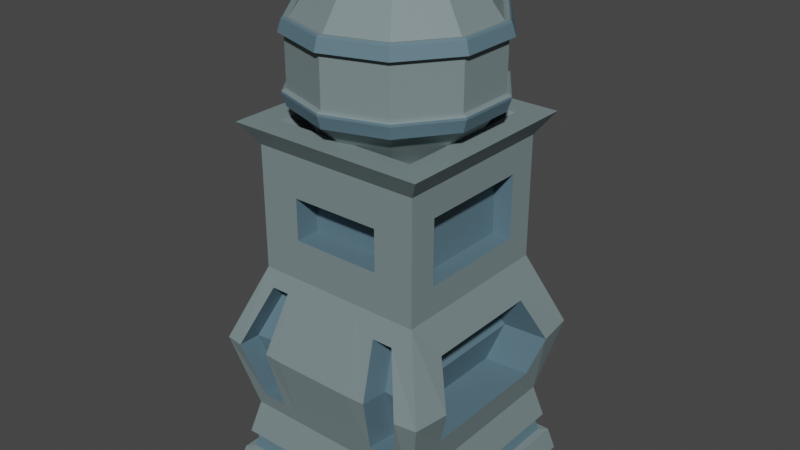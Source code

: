 # Source: Pillar.blend  (saved by Blender 3.3.6; exported with 4.5.12 LTS)
import bpy
from mathutils import Matrix  # noqa: F401  (used for matrix-valued properties, if any)

bpy.ops.wm.read_factory_settings(use_empty=True)
scene = bpy.context.scene
scene.name = 'Scene'

# ---- collections
col_collection = bpy.data.collections.new('Collection'); scene.collection.children.link(col_collection)

# ---- materials (node trees are filled in below, after node groups)
mat_material_001 = bpy.data.materials.new('Material.001')
mat_material_001.use_transparent_shadow = False
mat_material_002 = bpy.data.materials.new('Material.002')
mat_material_002.use_transparent_shadow = False

# ---- material node trees
mat_material_001.use_nodes = True; mat_material_001.node_tree.nodes.clear()
_N = mat_material_001.node_tree.nodes; _L = mat_material_001.node_tree.links
n0 = _N.new('ShaderNodeBsdfPrincipled'); n0.name = 'Principled BSDF'; n0.location = (10, 300)
n0.distribution = 'GGX'
n0.subsurface_method = 'RANDOM_WALK_SKIN'
n0.inputs[0].default_value = (0.189, 0.25, 0.2585, 1.0)
n0.inputs[3].default_value = 1.45
n0.inputs[27].default_value = (0.0, 0.0, 0.0, 1.0)
n0.inputs[28].default_value = 1.0
n1 = _N.new('ShaderNodeOutputMaterial'); n1.name = 'Material Output'; n1.location = (300, 300)
_L.new(n0.outputs[0], n1.inputs[0])
n1.is_active_output = True
mat_material_002.use_nodes = True; mat_material_002.node_tree.nodes.clear()
_N = mat_material_002.node_tree.nodes; _L = mat_material_002.node_tree.links
n0 = _N.new('ShaderNodeBsdfPrincipled'); n0.name = 'Principled BSDF'; n0.location = (10, 300)
n0.distribution = 'GGX'
n0.subsurface_method = 'RANDOM_WALK_SKIN'
n0.inputs[0].default_value = (0.1026, 0.1811, 0.2266, 1.0)
n0.inputs[3].default_value = 1.45
n0.inputs[27].default_value = (0.0, 0.0, 0.0, 1.0)
n0.inputs[28].default_value = 1.0
n1 = _N.new('ShaderNodeOutputMaterial'); n1.name = 'Material Output'; n1.location = (300, 300)
_L.new(n0.outputs[0], n1.inputs[0])
n1.is_active_output = True

# ---- world
world_world = bpy.data.worlds.new('World'); scene.world = world_world
world_world.use_nodes = True; world_world.node_tree.nodes.clear()
_N = world_world.node_tree.nodes; _L = world_world.node_tree.links
n0 = _N.new('ShaderNodeOutputWorld'); n0.name = 'World Output'; n0.location = (300, 300)
n1 = _N.new('ShaderNodeBackground'); n1.name = 'Background'; n1.location = (10, 300)
n1.inputs[0].default_value = (0.05088, 0.05088, 0.05088, 1.0)
_L.new(n1.outputs[0], n0.inputs[0])
n0.is_active_output = True
world_world.color = (0.05088, 0.05088, 0.05088)
world_world.use_sun_shadow = False
world_world.sun_shadow_jitter_overblur = 0.0

# ---- meshes
me_cube_001 = bpy.data.meshes.new('Cube.001')
me_cube_001.from_pydata([(-0.2562, -0.2562, 0.03012), (-0.1005, -0.1906, 0.6327), (-0.2562, 0.2562, 0.03012), (-0.1, 0.1906, 0.6332), (0.2562, -0.2562, 0.03012), (0.1906, -0.1263, 0.6068), (0.2562, 0.2562, 0.03012), (0.1906, 0.1263, 0.6068), (-0.2176, -0.2598, 0.3735), (-0.2273, 0.2589, 0.374), (0.2639, 0.1735, 0.3712), (0.2639, -0.1735, 0.3712), (-0.1928, 0.2216, 0.2301), (0.2336, 0.1514, 0.2807), (0.2336, -0.1514, 0.2807), (-0.1854, -0.2238, 0.2392), (-0.1397, -0.1397, 0.8158), (-0.1397, 0.1397, 0.8158), (0.1397, 0.1397, 0.8158), (0.1397, -0.1397, 0.8158), (-0.1005, -0.1906, 0.7256), (-0.1, 0.1906, 0.7252), (0.1906, 0.1263, 0.7515), (0.1906, -0.1263, 0.7515), (-0.2234, -0.2234, 0.8646), (-0.2234, 0.2234, 0.8646), (0.2234, 0.2234, 0.8646), (0.2234, -0.2234, 0.8646), (-0.1638, -0.1638, 0.8646), (-0.1638, 0.1638, 0.8646), (0.1638, 0.1638, 0.8646), (0.1638, -0.1638, 0.8646), (0.2199, 0.1346, 0.468), (0.2199, -0.1346, 0.468), (0.1, 0.1906, 0.7252), (0.1005, -0.1906, 0.7256), (0.1474, 0.1263, 0.6068), (0.1474, -0.1263, 0.6068), (0.1474, 0.1263, 0.7515), (0.1474, -0.1263, 0.7515), (0.1, 0.1906, 0.6332), (0.1005, -0.1906, 0.6327), (0.2044, 0.261, 0.3728), (0.2058, -0.2609, 0.3729), (0.1752, 0.2267, 0.2516), (0.1763, -0.2264, 0.2503), (0.1571, 0.1735, 0.3657), (0.1571, -0.1735, 0.3657), (0.1131, 0.1346, 0.4625), (0.1131, -0.1346, 0.4625), (0.1269, 0.1514, 0.2752), (0.1269, -0.1514, 0.2752), (-1.49e-08, -4.549e-08, 1.224), (0.07891, 0.1086, 1.18), (0.0, -0.2188, 0.9058), (0.07891, 0.1086, 0.8106), (0.1277, 0.04148, 1.18), (0.0, -0.2297, 1.052), (0.1277, 0.04148, 0.8106), (0.1277, -0.04148, 1.18), (0.1286, -0.177, 0.9058), (0.1277, -0.04148, 0.8106), (0.07891, -0.1086, 1.18), (0.135, -0.1858, 1.052), (0.07891, -0.1086, 0.8106), (0.0, -0.1342, 1.18), (0.2081, -0.06761, 0.9058), (0.0, -0.1342, 0.8106), (-0.07891, -0.1086, 1.18), (0.2184, -0.07097, 1.052), (-0.07891, -0.1086, 0.8106), (-0.1277, -0.04148, 1.18), (0.1286, 0.177, 0.9058), (-0.1277, -0.04148, 0.8106), (-1.49e-08, -4.549e-08, 0.767), (-0.1277, 0.04148, 1.18), (0.2081, 0.06761, 0.9058), (-0.1277, 0.04148, 0.8106), (-0.07891, 0.1086, 1.18), (0.135, 0.1858, 1.052), (-0.07891, 0.1086, 0.8106), (-4.47e-08, 0.1342, 1.18), (0.2184, 0.07097, 1.052), (-4.47e-08, 0.1342, 0.8106), (0.1277, 0.1757, 1.049), (0.1216, 0.1674, 1.08), (0.1216, 0.1674, 0.9107), (0.1277, 0.1757, 0.9421), (0.1968, 0.06394, 1.08), (0.2066, 0.06712, 1.049), (0.2066, 0.06712, 0.9421), (0.1968, 0.06394, 0.9107), (0.1968, -0.06394, 1.08), (0.2066, -0.06712, 1.049), (0.2066, -0.06712, 0.9421), (0.1968, -0.06394, 0.9107), (0.1216, -0.1674, 1.08), (0.1277, -0.1757, 1.049), (0.1277, -0.1757, 0.9421), (0.1216, -0.1674, 0.9107), (0.0, -0.2069, 1.08), (0.0, -0.2172, 1.049), (0.0, -0.2172, 0.9421), (0.0, -0.2069, 0.9107), (-0.1216, -0.1674, 1.08), (-0.1277, -0.1757, 1.049), (-0.1277, -0.1757, 0.9421), (-0.1216, -0.1674, 0.9107), (-0.1968, -0.06394, 1.08), (-0.2066, -0.06712, 1.049), (-0.2066, -0.06712, 0.9421), (-0.1968, -0.06394, 0.9107), (-0.1968, 0.06394, 1.08), (-0.2066, 0.06712, 1.049), (-0.2066, 0.06712, 0.9421), (-0.1968, 0.06394, 0.9107), (-0.1216, 0.1674, 1.08), (-0.1277, 0.1757, 1.049), (-0.1277, 0.1757, 0.9421), (-0.1216, 0.1674, 0.9107), (-4.47e-08, 0.2069, 1.08), (-4.47e-08, 0.2172, 1.049), (-4.47e-08, 0.2172, 0.9421), (-4.47e-08, 0.2069, 0.9107), (-0.135, -0.1858, 1.052), (-0.1286, -0.177, 0.9058), (-0.2184, -0.07097, 1.052), (-0.2081, -0.06761, 0.9058), (-0.2184, 0.07097, 1.052), (-0.2081, 0.06761, 0.9058), (-0.135, 0.1858, 1.052), (-0.1286, 0.177, 0.9058), (-4.47e-08, 0.2297, 1.052), (-4.47e-08, 0.2188, 0.9058), (0.0, -0.2276, 0.9327), (0.0, -0.2229, 0.9407), (0.0, -0.2271, 0.9377), (0.131, -0.1804, 0.9407), (0.1338, -0.1841, 0.9327), (0.1335, -0.1837, 0.9377), (0.2165, -0.07033, 0.9327), (0.212, -0.0689, 0.9407), (0.216, -0.07018, 0.9377), (0.1338, 0.1841, 0.9327), (0.131, 0.1804, 0.9407), (0.1335, 0.1837, 0.9377), (0.2165, 0.07033, 0.9327), (0.212, 0.0689, 0.9407), (0.216, 0.07018, 0.9377), (-0.1338, -0.1841, 0.9327), (-0.131, -0.1804, 0.9407), (-0.1335, -0.1837, 0.9377), (-0.212, -0.0689, 0.9407), (-0.2165, -0.07033, 0.9327), (-0.216, -0.07018, 0.9377), (-0.2165, 0.07033, 0.9327), (-0.212, 0.0689, 0.9407), (-0.216, 0.07018, 0.9377), (-0.131, 0.1804, 0.9407), (-0.1338, 0.1841, 0.9327), (-0.1335, 0.1837, 0.9377), (-4.47e-08, 0.2229, 0.9407), (-4.47e-08, 0.2276, 0.9327), (-4.47e-08, 0.2271, 0.9377), (0.0, -0.2212, 1.078), (0.0, -0.2113, 1.082), (0.0, -0.2173, 1.082), (0.13, -0.179, 1.078), (0.1242, -0.1709, 1.082), (0.1277, -0.1758, 1.082), (0.2104, -0.06835, 1.078), (0.201, -0.0653, 1.082), (0.2067, -0.06715, 1.082), (0.13, 0.179, 1.078), (0.1242, 0.1709, 1.082), (0.1277, 0.1758, 1.082), (0.2104, 0.06835, 1.078), (0.201, 0.0653, 1.082), (0.2067, 0.06715, 1.082), (-0.13, -0.179, 1.078), (-0.1242, -0.1709, 1.082), (-0.1277, -0.1758, 1.082), (-0.201, -0.0653, 1.082), (-0.2104, -0.06835, 1.078), (-0.2067, -0.06715, 1.082), (-0.201, 0.0653, 1.082), (-0.2104, 0.06835, 1.078), (-0.2067, 0.06715, 1.082), (-0.1242, 0.1709, 1.082), (-0.13, 0.179, 1.078), (-0.1277, 0.1758, 1.082), (-4.47e-08, 0.2113, 1.082), (-4.47e-08, 0.2212, 1.078), (-4.47e-08, 0.2173, 1.082), (-0.171, 0.2009, 0.5165), (0.1555, 0.209, 0.4959), (-0.1906, 0.1906, 0.8158), (0.1906, 0.1906, 0.8158), (-0.1, 0.1238, 0.6332), (0.1, 0.1238, 0.6332), (-0.1, 0.1238, 0.7252), (0.1, 0.1238, 0.7252), (0.1565, -0.2084, 0.4972), (-0.1645, -0.2043, 0.5077), (0.1906, -0.1906, 0.8158), (-0.1906, -0.1906, 0.8158), (0.1005, -0.1354, 0.6327), (-0.1005, -0.1354, 0.6327), (0.1005, -0.1354, 0.7256), (-0.1005, -0.1354, 0.7256), (-0.1075, 0.2562, 0.03012), (-0.1126, 0.2009, 0.5165), (-0.1075, -0.2562, 0.03012), (-0.1235, -0.2043, 0.5077), (-0.1075, -0.2562, 0.3756), (-0.1075, 0.2562, 0.3756), (-0.1211, 0.2216, 0.2301), (-0.1314, -0.2238, 0.2392), (-0.07994, 0.1906, 0.8158), (-0.07994, -0.1906, 0.8158), (-0.0586, 0.1397, 0.8158), (-0.0586, -0.1397, 0.8158), (-0.09371, 0.2234, 0.8646), (-0.09371, -0.2234, 0.8646), (-0.0687, 0.1638, 0.8646), (-0.0687, -0.1638, 0.8646), (-0.04194, 0.1906, 0.6332), (-0.04194, 0.1906, 0.7252), (-0.04194, 0.1238, 0.6332), (-0.04194, 0.1238, 0.7252), (-0.04213, -0.1906, 0.6327), (-0.04213, -0.1906, 0.7256), (-0.04213, -0.1354, 0.6327), (-0.04213, -0.1354, 0.7256), (0.1111, 0.209, 0.4959), (0.07438, -0.2562, 0.03012), (0.07438, 0.2562, 0.3756), (0.1161, 0.2267, 0.2516), (0.05534, 0.1906, 0.8158), (0.04057, 0.1397, 0.8158), (0.06487, 0.2234, 0.8646), (0.04755, 0.1638, 0.8646), (0.02903, 0.1906, 0.6332), (0.02903, 0.1906, 0.7252), (0.02903, 0.1238, 0.6332), (0.02903, 0.1238, 0.7252), (0.07438, 0.2562, 0.03012), (0.1096, -0.2084, 0.4972), (0.1233, -0.2549, 0.3764), (0.1146, -0.2264, 0.2503), (0.05534, -0.1906, 0.8158), (0.04057, -0.1397, 0.8158), (0.06487, -0.2234, 0.8646), (0.04755, -0.1638, 0.8646), (0.02917, -0.1906, 0.6327), (0.02917, -0.1906, 0.7256), (0.02917, -0.1354, 0.6327), (0.02917, -0.1354, 0.7256), (0.05534, 0.1906, 0.5426), (0.1906, 0.1906, 0.5426), (0.2562, 0.2562, 0.3756), (0.2151, 0.2151, 0.2028), (0.06244, 0.2151, 0.2028), (0.1247, 0.2549, 0.3764), (0.1264, 0.2174, 0.3739), (0.2061, 0.2236, 0.3703), (0.1128, 0.1715, 0.4933), (0.1572, 0.1715, 0.4933), (0.1769, 0.1892, 0.2491), (0.1178, 0.1892, 0.2491), (-0.1906, 0.1906, 0.5426), (-0.2562, 0.2562, 0.3756), (-0.2151, 0.2151, 0.2028), (-0.07994, 0.1906, 0.5426), (-0.0902, 0.2151, 0.2028), (-0.1356, 0.2551, 0.3762), (-0.2284, 0.2095, 0.3706), (-0.1368, 0.2057, 0.3728), (-0.1722, 0.1514, 0.5131), (-0.194, 0.1722, 0.2267), (-0.1137, 0.1514, 0.5131), (-0.1222, 0.1722, 0.2267), (0.1906, -0.1906, 0.5426), (0.2562, -0.2562, 0.3756), (0.2151, -0.2151, 0.2028), (0.05534, -0.1906, 0.5426), (0.06244, -0.2151, 0.2028), (0.07438, -0.2562, 0.3756), (0.2085, -0.1975, 0.3687), (0.126, -0.1915, 0.3721), (0.1592, -0.1451, 0.4929), (0.179, -0.163, 0.246), (0.1122, -0.1451, 0.4929), (0.1173, -0.163, 0.246), (-0.2562, -0.2562, 0.3756), (-0.1906, -0.1906, 0.5426), (-0.07994, -0.1906, 0.5426), (-0.2151, -0.2151, 0.2028), (-0.0902, -0.2151, 0.2028), (-0.1451, -0.2547, 0.3765), (-0.1473, -0.2006, 0.3727), (-0.2197, -0.2056, 0.3698), (-0.1666, -0.1501, 0.504), (-0.1257, -0.1501, 0.504), (-0.1875, -0.1696, 0.2355), (-0.1336, -0.1696, 0.2355), (-0.2435, 0.2435, 0.08356), (0.2435, 0.2435, 0.08356), (0.2435, -0.2435, 0.08356), (-0.2435, -0.2435, 0.08356), (-0.1021, -0.2435, 0.08356), (-0.1021, 0.2435, 0.08356), (0.07069, -0.2435, 0.08356), (0.07069, 0.2435, 0.08356), (-0.2334, -0.2334, 0.1258), (-0.2334, 0.2334, 0.1258), (0.2334, 0.2334, 0.1258), (0.2334, -0.2334, 0.1258), (-0.09789, -0.2334, 0.1258), (-0.09789, 0.2334, 0.1258), (0.06776, -0.2334, 0.1258), (0.06776, 0.2334, 0.1258), (-0.2189, 0.2184, 0.1245), (-0.2284, 0.2279, 0.08491), (0.218, 0.2184, 0.1245), (0.2274, 0.2279, 0.08491), (0.218, -0.2184, 0.1245), (0.2274, -0.2279, 0.08491), (-0.09211, -0.2184, 0.1245), (-0.09606, -0.2279, 0.08491), (-0.09211, 0.2184, 0.1245), (-0.09606, 0.2279, 0.08491), (0.06292, -0.2184, 0.1245), (0.06566, -0.2279, 0.08491), (0.06292, 0.2184, 0.1245), (0.06566, 0.2279, 0.08491), (-0.2284, -0.2279, 0.08491), (-0.2189, -0.2184, 0.1245)], [], [(294, 295, 270, 271), (42, 44, 268, 265), (11, 14, 51, 47), (217, 299, 300, 305), (246, 6, 4, 235), (23, 5, 37, 39), (213, 203, 302, 303), (10, 32, 48, 46), (237, 263, 264, 269), (297, 294, 271, 272), (314, 297, 272, 315), (321, 262, 261, 316), (316, 261, 284, 317), (318, 298, 297, 314), (220, 17, 16, 221), (270, 295, 205, 196), (20, 1, 207, 209), (34, 40, 199, 201), (239, 18, 30, 241), (196, 205, 24, 25), (221, 16, 28, 225), (204, 197, 26, 27), (28, 29, 25, 24), (241, 30, 26, 240), (30, 31, 27, 26), (225, 28, 24, 223), (250, 204, 27, 252), (218, 196, 25, 222), (18, 19, 31, 30), (16, 17, 29, 28), (7, 5, 282, 259), (23, 22, 197, 204), (22, 7, 259, 197), (5, 23, 204, 282), (37, 36, 38, 39), (22, 23, 39, 38), (7, 22, 38, 36), (5, 7, 36, 37), (33, 32, 259, 282), (32, 10, 260, 259), (11, 33, 282, 283), (10, 13, 261, 260), (14, 11, 283, 284), (13, 14, 284, 261), (46, 48, 49, 47), (50, 46, 47, 51), (33, 11, 47, 49), (32, 33, 49, 48), (14, 13, 50, 51), (13, 10, 46, 50), (74, 83, 55), (87, 84, 89, 90), (81, 52, 53), (88, 56, 59, 92), (55, 86, 91, 58), (122, 121, 84, 87), (74, 55, 58), (120, 81, 53, 85), (53, 52, 56), (83, 123, 86, 55), (90, 89, 93, 94), (74, 58, 61), (58, 91, 95, 61), (56, 52, 59), (92, 59, 62, 96), (94, 93, 97, 98), (74, 61, 64), (61, 95, 99, 64), (59, 52, 62), (96, 62, 65, 100), (98, 97, 101, 102), (74, 64, 67), (64, 99, 103, 67), (62, 52, 65), (100, 65, 68, 104), (102, 101, 105, 106), (74, 67, 70), (67, 103, 107, 70), (65, 52, 68), (104, 68, 71, 108), (106, 105, 109, 110), (74, 70, 73), (70, 107, 111, 73), (68, 52, 71), (108, 71, 75, 112), (110, 109, 113, 114), (74, 73, 77), (73, 111, 115, 77), (71, 52, 75), (112, 75, 78, 116), (114, 113, 117, 118), (74, 77, 80), (77, 115, 119, 80), (75, 52, 78), (116, 78, 81, 120), (118, 117, 121, 122), (74, 80, 83), (80, 119, 123, 83), (78, 52, 81), (85, 88, 177, 174), (57, 63, 167, 164), (119, 115, 129, 131), (101, 97, 63, 57), (108, 112, 185, 182), (122, 87, 144, 161), (109, 105, 124, 126), (132, 130, 189, 192), (66, 76, 146, 140), (84, 121, 132, 79), (91, 86, 72, 76), (117, 113, 128, 130), (99, 95, 66, 60), (126, 124, 179, 183), (60, 66, 140, 138), (106, 110, 152, 150), (107, 103, 54, 125), (120, 85, 174, 191), (114, 118, 158, 156), (88, 92, 171, 177), (86, 123, 133, 72), (85, 53, 56, 88), (72, 133, 162, 143), (192, 173, 79, 132), (90, 94, 141, 147), (92, 96, 168, 171), (94, 98, 137, 141), (63, 69, 170, 167), (102, 106, 150, 135), (96, 100, 165, 168), (98, 102, 135, 137), (104, 108, 182, 180), (129, 127, 153, 155), (130, 128, 186, 189), (110, 114, 156, 152), (112, 116, 188, 185), (133, 131, 159, 162), (116, 120, 191, 188), (118, 122, 161, 158), (87, 90, 147, 144), (82, 79, 173, 176), (131, 129, 155, 159), (93, 89, 82, 69), (111, 107, 125, 127), (69, 82, 176, 170), (127, 125, 149, 153), (103, 99, 60, 54), (121, 117, 130, 132), (54, 60, 138, 134), (95, 91, 76, 66), (113, 109, 126, 128), (76, 72, 143, 146), (128, 126, 183, 186), (105, 101, 57, 124), (123, 119, 131, 133), (89, 84, 79, 82), (124, 57, 164, 179), (97, 93, 69, 63), (115, 111, 127, 129), (156, 158, 160, 157), (157, 160, 159, 155), (150, 152, 154, 151), (151, 154, 153, 149), (135, 150, 151, 136), (136, 151, 149, 134), (141, 137, 139, 142), (142, 139, 138, 140), (137, 135, 136, 139), (139, 136, 134, 138), (147, 141, 142, 148), (148, 142, 140, 146), (144, 147, 148, 145), (145, 148, 146, 143), (152, 156, 157, 154), (154, 157, 155, 153), (158, 161, 163, 160), (160, 163, 162, 159), (161, 144, 145, 163), (163, 145, 143, 162), (125, 54, 134, 149), (180, 182, 184, 181), (181, 184, 183, 179), (182, 185, 187, 184), (184, 187, 186, 183), (165, 180, 181, 166), (166, 181, 179, 164), (168, 165, 166, 169), (169, 166, 164, 167), (171, 168, 169, 172), (172, 169, 167, 170), (177, 171, 172, 178), (178, 172, 170, 176), (174, 177, 178, 175), (175, 178, 176, 173), (185, 188, 190, 187), (187, 190, 189, 186), (188, 191, 193, 190), (190, 193, 192, 189), (191, 174, 175, 193), (193, 175, 173, 192), (100, 104, 180, 165), (242, 40, 259, 258), (227, 21, 196, 218), (40, 34, 197, 259), (21, 3, 270, 196), (228, 198, 200, 229), (226, 3, 198, 228), (3, 21, 200, 198), (243, 34, 201, 245), (230, 1, 295, 296), (255, 35, 204, 250), (35, 41, 282, 204), (1, 20, 205, 295), (256, 206, 208, 257), (231, 20, 209, 233), (41, 35, 208, 206), (254, 41, 206, 256), (1, 230, 232, 207), (255, 231, 233, 257), (207, 232, 233, 209), (20, 231, 219, 205), (254, 230, 296, 285), (21, 227, 229, 200), (242, 226, 228, 244), (244, 228, 229, 245), (243, 227, 218, 238), (3, 226, 273, 270), (238, 218, 222, 240), (205, 219, 223, 24), (253, 225, 223, 252), (29, 224, 222, 25), (251, 221, 225, 253), (17, 220, 224, 29), (239, 220, 221, 251), (320, 286, 298, 318), (315, 272, 274, 319), (12, 9, 276, 279), (286, 287, 214, 298), (2, 210, 212, 0), (287, 285, 296, 214), (216, 12, 279, 281), (248, 249, 293, 289), (43, 202, 290, 288), (317, 284, 286, 320), (18, 239, 251, 19), (19, 251, 253, 31), (31, 253, 252, 27), (197, 238, 240, 26), (34, 243, 238, 197), (199, 244, 245, 201), (40, 242, 244, 199), (41, 254, 285, 282), (35, 255, 257, 208), (230, 254, 256, 232), (232, 256, 257, 233), (231, 255, 250, 219), (227, 243, 245, 229), (226, 242, 258, 273), (219, 250, 252, 223), (224, 241, 240, 222), (220, 239, 241, 224), (319, 274, 262, 321), (274, 215, 236, 262), (210, 246, 235, 212), (215, 273, 258, 236), (195, 234, 258, 259), (42, 195, 259, 260), (44, 42, 260, 261), (237, 44, 261, 262), (263, 237, 262, 236), (234, 263, 236, 258), (264, 266, 267, 265), (269, 264, 265, 268), (234, 195, 267, 266), (263, 234, 266, 264), (44, 237, 269, 268), (195, 42, 265, 267), (194, 9, 271, 270), (9, 12, 272, 271), (211, 194, 270, 273), (12, 216, 274, 272), (216, 275, 215, 274), (275, 211, 273, 215), (279, 276, 277, 281), (276, 278, 280, 277), (275, 216, 281, 277), (194, 211, 280, 278), (9, 194, 278, 276), (211, 275, 277, 280), (202, 43, 283, 282), (43, 45, 284, 283), (247, 202, 282, 285), (45, 249, 286, 284), (248, 247, 285, 287), (249, 248, 287, 286), (288, 290, 292, 289), (291, 288, 289, 293), (249, 45, 291, 293), (45, 43, 288, 291), (247, 248, 289, 292), (202, 247, 292, 290), (8, 203, 295, 294), (203, 213, 296, 295), (15, 8, 294, 297), (217, 15, 297, 298), (299, 217, 298, 214), (213, 299, 214, 296), (300, 303, 302, 301), (305, 300, 301, 304), (8, 15, 304, 301), (203, 8, 301, 302), (299, 213, 303, 300), (15, 217, 305, 304), (210, 311, 313, 246), (4, 308, 312, 235), (2, 306, 311, 210), (235, 312, 310, 212), (212, 310, 309, 0), (6, 307, 308, 4), (246, 313, 307, 6), (0, 309, 306, 2), (315, 319, 330, 322), (310, 312, 333, 329), (317, 320, 332, 326), (311, 306, 323, 331), (319, 321, 334, 330), (312, 308, 327, 333), (314, 315, 322, 337), (313, 311, 331, 335), (331, 330, 334, 335), (327, 326, 332, 333), (323, 322, 330, 331), (333, 332, 328, 329), (329, 328, 337, 336), (325, 324, 326, 327), (335, 334, 324, 325), (336, 337, 322, 323), (309, 310, 329, 336), (320, 318, 328, 332), (308, 307, 325, 327), (318, 314, 337, 328), (307, 313, 335, 325), (316, 317, 326, 324), (306, 309, 336, 323), (321, 316, 324, 334)])
me_cube_001.polygons.foreach_set('material_index', [0, 1, 1, 1, 0, 1, 1, 1, 1, 0, 0, 0, 0, 0, 0, 0, 1, 1, 0, 0, 0, 0, 0, 0, 0, 0, 0, 0, 0, 0, 0, 0, 0, 0, 1, 1, 1, 1, 0, 0, 0, 0, 0, 0, 1, 1, 1, 1, 1, 1, 0, 0, 0, 0, 0, 0, 0, 0, 0, 0, 0, 0, 0, 0, 0, 0, 0, 0, 0, 0, 0, 0, 0, 0, 0, 0, 0, 0, 0, 0, 0, 0, 0, 0, 0, 0, 0, 0, 0, 0, 0, 0, 0, 0, 0, 0, 0, 0, 0, 0, 1, 0, 0, 0, 0, 0, 1, 1, 0, 0, 0, 0, 1, 1, 0, 0, 0, 0, 0, 0, 0, 1, 1, 0, 0, 0, 1, 0, 0, 0, 0, 1, 1, 0, 0, 1, 0, 0, 0, 1, 1, 0, 0, 1, 1, 0, 0, 1, 0, 0, 1, 1, 0, 0, 0, 1, 0, 0, 0, 1, 0, 1, 0, 1, 0, 1, 0, 1, 0, 1, 0, 1, 0, 1, 0, 1, 0, 1, 1, 0, 1, 0, 1, 0, 1, 0, 1, 0, 1, 0, 1, 0, 1, 0, 1, 0, 1, 0, 1, 0, 0, 0, 0, 0, 1, 1, 1, 1, 0, 0, 0, 0, 1, 1, 1, 1, 1, 1, 1, 0, 0, 1, 1, 1, 0, 0, 0, 0, 0, 0, 0, 0, 0, 0, 0, 1, 0, 0, 0, 0, 1, 1, 0, 0, 0, 0, 0, 0, 1, 1, 0, 1, 1, 1, 0, 1, 0, 0, 0, 0, 0, 0, 0, 0, 0, 0, 0, 0, 0, 0, 1, 1, 0, 1, 0, 1, 0, 0, 0, 0, 0, 0, 1, 1, 1, 1, 1, 1, 0, 0, 0, 0, 0, 0, 1, 1, 1, 1, 1, 1, 0, 0, 0, 0, 0, 0, 1, 1, 1, 1, 1, 1, 0, 0, 0, 0, 0, 0, 0, 0, 0, 0, 0, 0, 0, 0, 0, 0, 1, 1, 1, 1, 1, 1, 1, 1, 0, 0, 0, 0, 0, 0, 0, 0])
_uv = me_cube_001.uv_layers.new(name='UVMap')
_uv.uv.foreach_set('vector', [0.5435, 0.0, 0.625, 0.0, 0.625, 0.25, 0.5435, 0.25, 0.5428, 0.4748, 0.4831, 0.472, 0.4831, 0.472, 0.5428, 0.4748, 0.5424, 0.7098, 0.4973, 0.7064, 0.4973, 0.7064, 0.5424, 0.7098, 0.477, 0.9484, 0.5441, 0.946, 0.5441, 0.946, 0.477, 0.9484, 0.2863, 0.5, 0.375, 0.5, 0.375, 0.75, 0.2863, 0.75, 0.625, 0.7078, 0.625, 0.7078, 0.625, 0.7078, 0.625, 0.7078, 0.608, 0.9508, 0.608, 0.9763, 0.608, 0.9763, 0.608, 0.9508, 0.5424, 0.5402, 0.5886, 0.5474, 0.5886, 0.5474, 0.5424, 0.5402, 0.4831, 0.4391, 0.5441, 0.436, 0.5441, 0.436, 0.4831, 0.4391, 0.4593, 0.0, 0.5435, 0.0, 0.5435, 0.25, 0.4593, 0.25, 0.4217, 0.0, 0.4593, 0.0, 0.4593, 0.25, 0.4217, 0.25, 0.4217, 0.4113, 0.4593, 0.4113, 0.4593, 0.5, 0.4217, 0.5, 0.4217, 0.5, 0.4593, 0.5, 0.4593, 0.75, 0.4217, 0.75, 0.4217, 0.9274, 0.4593, 0.9274, 0.4593, 1.0, 0.4217, 1.0, 0.7884, 0.5334, 0.8416, 0.5334, 0.8416, 0.7166, 0.7884, 0.7166, 0.625, 0.25, 0.625, 0.0, 0.625, 0.0, 0.625, 0.25, 0.625, 0.9409, 0.625, 0.9409, 0.625, 0.9409, 0.625, 0.9409, 0.625, 0.4406, 0.625, 0.4406, 0.625, 0.4406, 0.625, 0.4406, 0.7234, 0.5334, 0.6584, 0.5334, 0.6584, 0.5334, 0.7234, 0.5334, 0.625, 0.25, 0.625, 0.0, 0.625, 0.0, 0.625, 0.25, 0.7884, 0.7166, 0.8416, 0.7166, 0.8416, 0.7166, 0.7884, 0.7166, 0.625, 0.75, 0.625, 0.5, 0.625, 0.5, 0.625, 0.75, 0.8416, 0.7166, 0.8416, 0.5334, 0.875, 0.5, 0.875, 0.75, 0.7234, 0.5334, 0.6584, 0.5334, 0.625, 0.5, 0.7137, 0.5, 0.6584, 0.5334, 0.6584, 0.7166, 0.625, 0.75, 0.625, 0.5, 0.7884, 0.7166, 0.8416, 0.7166, 0.875, 0.75, 0.8024, 0.75, 0.625, 0.8387, 0.625, 0.75, 0.625, 0.75, 0.625, 0.8387, 0.625, 0.3226, 0.625, 0.25, 0.625, 0.25, 0.625, 0.3226, 0.6584, 0.5334, 0.6584, 0.7166, 0.6584, 0.7166, 0.6584, 0.5334, 0.8416, 0.7166, 0.8416, 0.5334, 0.8416, 0.5334, 0.8416, 0.7166, 0.625, 0.5422, 0.625, 0.7078, 0.625, 0.75, 0.625, 0.5, 0.625, 0.7078, 0.625, 0.5422, 0.625, 0.5, 0.625, 0.75, 0.625, 0.5422, 0.625, 0.5422, 0.625, 0.5, 0.625, 0.5, 0.625, 0.7078, 0.625, 0.7078, 0.625, 0.75, 0.625, 0.75, 0.625, 0.7078, 0.625, 0.5422, 0.625, 0.5422, 0.625, 0.7078, 0.625, 0.5422, 0.625, 0.7078, 0.625, 0.7078, 0.625, 0.5422, 0.625, 0.5422, 0.625, 0.5422, 0.625, 0.5422, 0.625, 0.5422, 0.625, 0.7078, 0.625, 0.5422, 0.625, 0.5422, 0.625, 0.7078, 0.5886, 0.7026, 0.5886, 0.5474, 0.625, 0.5, 0.625, 0.75, 0.5886, 0.5474, 0.5424, 0.5402, 0.5435, 0.5, 0.625, 0.5, 0.5424, 0.7098, 0.5886, 0.7026, 0.625, 0.75, 0.5435, 0.75, 0.5424, 0.5402, 0.4973, 0.5436, 0.4593, 0.5, 0.5435, 0.5, 0.4973, 0.7064, 0.5424, 0.7098, 0.5435, 0.75, 0.4593, 0.75, 0.4973, 0.5436, 0.4973, 0.7064, 0.4593, 0.75, 0.4593, 0.5, 0.5424, 0.5402, 0.5886, 0.5474, 0.5886, 0.7026, 0.5424, 0.7098, 0.4973, 0.5436, 0.5424, 0.5402, 0.5424, 0.7098, 0.4973, 0.7064, 0.5886, 0.7026, 0.5424, 0.7098, 0.5424, 0.7098, 0.5886, 0.7026, 0.5886, 0.5474, 0.5886, 0.7026, 0.5886, 0.7026, 0.5886, 0.5474, 0.4973, 0.7064, 0.4973, 0.5436, 0.4973, 0.5436, 0.4973, 0.7064, 0.4973, 0.5436, 0.5424, 0.5402, 0.5424, 0.5402, 0.4973, 0.5436, 0.65, 0.0, 0.7, 0.2, 0.6, 0.2, 0.6, 0.4244, 0.6, 0.5756, 0.5, 0.5756, 0.5, 0.4244, 0.7, 0.8, 0.65, 1.0, 0.6, 0.8, 0.5, 0.6248, 0.5, 0.8, 0.4, 0.8, 0.4, 0.6248, 0.6, 0.2, 0.6, 0.3752, 0.5, 0.3752, 0.5, 0.2, 0.7, 0.4244, 0.7, 0.5756, 0.6, 0.5756, 0.6, 0.4244, 0.55, 0.0, 0.6, 0.2, 0.5, 0.2, 0.7, 0.6248, 0.7, 0.8, 0.6, 0.8, 0.6, 0.6248, 0.6, 0.8, 0.55, 1.0, 0.5, 0.8, 0.7, 0.2, 0.7, 0.3752, 0.6, 0.3752, 0.6, 0.2, 0.5, 0.4244, 0.5, 0.5756, 0.4, 0.5756, 0.4, 0.4244, 0.45, 0.0, 0.5, 0.2, 0.4, 0.2, 0.5, 0.2, 0.5, 0.3752, 0.4, 0.3752, 0.4, 0.2, 0.5, 0.8, 0.45, 1.0, 0.4, 0.8, 0.4, 0.6248, 0.4, 0.8, 0.3, 0.8, 0.3, 0.6248, 0.4, 0.4244, 0.4, 0.5756, 0.3, 0.5756, 0.3, 0.4244, 0.35, 0.0, 0.4, 0.2, 0.3, 0.2, 0.4, 0.2, 0.4, 0.3752, 0.3, 0.3752, 0.3, 0.2, 0.4, 0.8, 0.35, 1.0, 0.3, 0.8, 0.3, 0.6248, 0.3, 0.8, 0.2, 0.8, 0.2, 0.6248, 0.3, 0.4244, 0.3, 0.5756, 0.2, 0.5756, 0.2, 0.4244, 0.25, 0.0, 0.3, 0.2, 0.2, 0.2, 0.3, 0.2, 0.3, 0.3752, 0.2, 0.3752, 0.2, 0.2, 0.3, 0.8, 0.25, 1.0, 0.2, 0.8, 0.2, 0.6248, 0.2, 0.8, 0.1, 0.8, 0.1, 0.6248, 0.2, 0.4244, 0.2, 0.5756, 0.1, 0.5756, 0.1, 0.4244, 0.15, 0.0, 0.2, 0.2, 0.1, 0.2, 0.2, 0.2, 0.2, 0.3752, 0.1, 0.3752, 0.1, 0.2, 0.2, 0.8, 0.15, 1.0, 0.1, 0.8, 0.1, 0.6248, 0.1, 0.8, 5.96e-08, 0.8, 7.403e-09, 0.6248, 0.1, 0.4244, 0.1, 0.5756, 0.0, 0.5756, 0.0, 0.4244, 0.05, 0.0, 0.1, 0.2, 5.96e-08, 0.2, 0.1, 0.2, 0.1, 0.3752, 7.403e-09, 0.3752, 5.96e-08, 0.2, 0.1, 0.8, 0.05, 1.0, 5.96e-08, 0.8, 1.0, 0.6248, 1.0, 0.8, 0.9, 0.8, 0.9, 0.6248, 1.0, 0.4244, 1.0, 0.5756, 0.9, 0.5756, 0.9, 0.4244, 0.95, 0.0, 1.0, 0.2, 0.9, 0.2, 1.0, 0.2, 1.0, 0.3752, 0.9, 0.3752, 0.9, 0.2, 1.0, 0.8, 0.95, 1.0, 0.9, 0.8, 0.9, 0.6248, 0.9, 0.8, 0.8, 0.8, 0.8, 0.6248, 0.9, 0.4244, 0.9, 0.5756, 0.8, 0.5756, 0.8, 0.4244, 0.85, 0.0, 0.9, 0.2, 0.8, 0.2, 0.9, 0.2, 0.9, 0.3752, 0.8, 0.3752, 0.8, 0.2, 0.9, 0.8, 0.85, 1.0, 0.8, 0.8, 0.8, 0.6248, 0.8, 0.8, 0.7, 0.8, 0.7, 0.6248, 0.8, 0.4244, 0.8, 0.5756, 0.7, 0.5756, 0.7, 0.4244, 0.75, 0.0, 0.8, 0.2, 0.7, 0.2, 0.8, 0.2, 0.8, 0.3752, 0.7, 0.3752, 0.7, 0.2, 0.8, 0.8, 0.75, 1.0, 0.7, 0.8, 0.6, 0.6248, 0.5, 0.6248, 0.5, 0.6248, 0.6, 0.6248, 0.2, 0.5756, 0.3, 0.5756, 0.3, 0.6139, 0.2, 0.6139, 0.8, 0.3752, 0.9, 0.3752, 0.9, 0.3752, 0.8, 0.3752, 0.2, 0.5756, 0.3, 0.5756, 0.3, 0.5756, 0.2, 0.5756, 1.0, 0.6248, 0.9, 0.6248, 0.9, 0.6248, 1.0, 0.6248, 0.7, 0.4244, 0.6, 0.4244, 0.6, 0.4244, 0.7, 0.4244, 0.0, 0.5756, 0.1, 0.5756, 0.1, 0.5756, 0.0, 0.5756, 0.7, 0.5756, 0.8, 0.5756, 0.8, 0.6139, 0.7, 0.6139, 0.4, 0.3752, 0.5, 0.3752, 0.5, 0.4151, 0.4, 0.4151, 0.6, 0.5756, 0.7, 0.5756, 0.7, 0.5756, 0.6, 0.5756, 0.5, 0.3752, 0.6, 0.3752, 0.6, 0.3752, 0.5, 0.3752, 0.8, 0.5756, 0.9, 0.5756, 0.9, 0.5756, 0.8, 0.5756, 0.3, 0.3752, 0.4, 0.3752, 0.4, 0.3752, 0.3, 0.3752, 0.0, 0.5756, 0.1, 0.5756, 0.1, 0.6139, 5.757e-09, 0.6139, 0.3, 0.3752, 0.4, 0.3752, 0.4, 0.4151, 0.3, 0.4151, 0.1, 0.4244, 0.0, 0.4244, 0.0, 0.4244, 0.1, 0.4244, 0.1, 0.3752, 0.2, 0.3752, 0.2, 0.3752, 0.1, 0.3752, 0.7, 0.6248, 0.6, 0.6248, 0.6, 0.6248, 0.7, 0.6248, 0.9, 0.4244, 0.8, 0.4244, 0.8, 0.4244, 0.9, 0.4244, 0.5, 0.6248, 0.4, 0.6248, 0.4, 0.6248, 0.5, 0.6248, 0.6, 0.3752, 0.7, 0.3752, 0.7, 0.3752, 0.6, 0.3752, 0.6, 0.6248, 0.6, 0.8, 0.5, 0.8, 0.5, 0.6248, 0.6, 0.3752, 0.7, 0.3752, 0.7, 0.4151, 0.6, 0.4151, 0.7, 0.6139, 0.6, 0.6139, 0.6, 0.5756, 0.7, 0.5756, 0.5, 0.4244, 0.4, 0.4244, 0.4, 0.4244, 0.5, 0.4244, 0.4, 0.6248, 0.3, 0.6248, 0.3, 0.6248, 0.4, 0.6248, 0.4, 0.4244, 0.3, 0.4244, 0.3, 0.4244, 0.4, 0.4244, 0.3, 0.5756, 0.4, 0.5756, 0.4, 0.6139, 0.3, 0.6139, 0.2, 0.4244, 0.1, 0.4244, 0.1, 0.4244, 0.2, 0.4244, 0.3, 0.6248, 0.2, 0.6248, 0.2, 0.6248, 0.3, 0.6248, 0.3, 0.4244, 0.2, 0.4244, 0.2, 0.4244, 0.3, 0.4244, 0.1, 0.6248, 7.403e-09, 0.6248, 7.403e-09, 0.6248, 0.1, 0.6248, 0.9, 0.3752, 1.0, 0.3752, 1.0, 0.4151, 0.9, 0.4151, 0.8, 0.5756, 0.9, 0.5756, 0.9, 0.6139, 0.8, 0.6139, 1.0, 0.4244, 0.9, 0.4244, 0.9, 0.4244, 1.0, 0.4244, 0.9, 0.6248, 0.8, 0.6248, 0.8, 0.6248, 0.9, 0.6248, 0.7, 0.3752, 0.8, 0.3752, 0.8, 0.4151, 0.7, 0.4151, 0.8, 0.6248, 0.7, 0.6248, 0.7, 0.6248, 0.8, 0.6248, 0.8, 0.4244, 0.7, 0.4244, 0.7, 0.4244, 0.8, 0.4244, 0.6, 0.4244, 0.5, 0.4244, 0.5, 0.4244, 0.6, 0.4244, 0.5, 0.5756, 0.6, 0.5756, 0.6, 0.6139, 0.5, 0.6139, 0.8, 0.3752, 0.9, 0.3752, 0.9, 0.4151, 0.8, 0.4151, 0.4, 0.5756, 0.5, 0.5756, 0.5, 0.5756, 0.4, 0.5756, 7.403e-09, 0.3752, 0.1, 0.3752, 0.1, 0.3752, 7.403e-09, 0.3752, 0.4, 0.5756, 0.5, 0.5756, 0.5, 0.6139, 0.4, 0.6139, 7.403e-09, 0.3752, 0.1, 0.3752, 0.1, 0.4151, 1.405e-09, 0.4151, 0.2, 0.3752, 0.3, 0.3752, 0.3, 0.3752, 0.2, 0.3752, 0.7, 0.5756, 0.8, 0.5756, 0.8, 0.5756, 0.7, 0.5756, 0.2, 0.3752, 0.3, 0.3752, 0.3, 0.4151, 0.2, 0.4151, 0.4, 0.3752, 0.5, 0.3752, 0.5, 0.3752, 0.4, 0.3752, 0.9, 0.5756, 1.0, 0.5756, 1.0, 0.5756, 0.9, 0.5756, 0.5, 0.3752, 0.6, 0.3752, 0.6, 0.4151, 0.5, 0.4151, 0.9, 0.5756, 1.0, 0.5756, 1.0, 0.6139, 0.9, 0.6139, 0.1, 0.5756, 0.2, 0.5756, 0.2, 0.5756, 0.1, 0.5756, 0.7, 0.3752, 0.8, 0.3752, 0.8, 0.3752, 0.7, 0.3752, 0.5, 0.5756, 0.6, 0.5756, 0.6, 0.5756, 0.5, 0.5756, 0.1, 0.5756, 0.2, 0.5756, 0.2, 0.6139, 0.1, 0.6139, 0.3, 0.5756, 0.4, 0.5756, 0.4, 0.5756, 0.3, 0.5756, 0.9, 0.3752, 1.0, 0.3752, 1.0, 0.3752, 0.9, 0.3752, 0.9, 0.4244, 0.8, 0.4244, 0.8, 0.4244, 0.9, 0.4244, 0.9, 0.4244, 0.8, 0.4244, 0.8, 0.4151, 0.9, 0.4151, 0.1, 0.4244, 0.0, 0.4244, 0.0005605, 0.4244, 0.1, 0.4244, 0.1, 0.4244, 0.0005605, 0.4244, 1.405e-09, 0.4151, 0.1, 0.4151, 0.2, 0.4244, 0.1, 0.4244, 0.1, 0.4244, 0.2, 0.4244, 0.2, 0.4244, 0.1, 0.4244, 0.1, 0.4151, 0.2, 0.4151, 0.4, 0.4244, 0.3, 0.4244, 0.3, 0.4244, 0.4, 0.4244, 0.4, 0.4244, 0.3, 0.4244, 0.3, 0.4151, 0.4, 0.4151, 0.3, 0.4244, 0.2, 0.4244, 0.2, 0.4244, 0.3, 0.4244, 0.3, 0.4244, 0.2, 0.4244, 0.2, 0.4151, 0.3, 0.4151, 0.5, 0.4244, 0.4, 0.4244, 0.4, 0.4244, 0.5, 0.4244, 0.5, 0.4244, 0.4, 0.4244, 0.4, 0.4151, 0.5, 0.4151, 0.6, 0.4244, 0.5, 0.4244, 0.5, 0.4244, 0.6, 0.4244, 0.6, 0.4244, 0.5, 0.4244, 0.5, 0.4151, 0.6, 0.4151, 1.0, 0.4244, 0.9, 0.4244, 0.9, 0.4244, 0.9994, 0.4244, 0.9994, 0.4244, 0.9, 0.4244, 0.9, 0.4151, 1.0, 0.4151, 0.8, 0.4244, 0.7, 0.4244, 0.7, 0.4244, 0.8, 0.4244, 0.8, 0.4244, 0.7, 0.4244, 0.7, 0.4151, 0.8, 0.4151, 0.7, 0.4244, 0.6, 0.4244, 0.6, 0.4244, 0.7, 0.4244, 0.7, 0.4244, 0.6, 0.4244, 0.6, 0.4151, 0.7, 0.4151, 0.1, 0.3752, 0.2, 0.3752, 0.2, 0.4151, 0.1, 0.4151, 0.1, 0.6248, 7.403e-09, 0.6248, 0.0003381, 0.6248, 0.1, 0.6248, 0.1, 0.6248, 0.0003381, 0.6248, 5.757e-09, 0.6139, 0.1, 0.6139, 1.0, 0.6248, 0.9, 0.6248, 0.9, 0.6248, 0.9997, 0.6248, 0.9997, 0.6248, 0.9, 0.6248, 0.9, 0.6139, 1.0, 0.6139, 0.2, 0.6248, 0.1, 0.6248, 0.1, 0.6248, 0.2, 0.6248, 0.2, 0.6248, 0.1, 0.6248, 0.1, 0.6139, 0.2, 0.6139, 0.3, 0.6248, 0.2, 0.6248, 0.2, 0.6248, 0.3, 0.6248, 0.3, 0.6248, 0.2, 0.6248, 0.2, 0.6139, 0.3, 0.6139, 0.4, 0.6248, 0.3, 0.6248, 0.3, 0.6248, 0.4, 0.6248, 0.4, 0.6248, 0.3, 0.6248, 0.3, 0.6139, 0.4, 0.6139, 0.5, 0.6248, 0.4, 0.6248, 0.4, 0.6248, 0.5, 0.6248, 0.5, 0.6248, 0.4, 0.6248, 0.4, 0.6139, 0.5, 0.6139, 0.6, 0.6248, 0.5, 0.6248, 0.5, 0.6248, 0.6, 0.6248, 0.6, 0.6248, 0.5, 0.6248, 0.5, 0.6139, 0.6, 0.6139, 0.9, 0.6248, 0.8, 0.6248, 0.8, 0.6248, 0.9, 0.6248, 0.9, 0.6248, 0.8, 0.6248, 0.8, 0.6139, 0.9, 0.6139, 0.8, 0.6248, 0.7, 0.6248, 0.7, 0.6248, 0.8, 0.6248, 0.8, 0.6248, 0.7, 0.6248, 0.7, 0.6139, 0.8, 0.6139, 0.7, 0.6248, 0.6, 0.6248, 0.6, 0.6248, 0.7, 0.6248, 0.7, 0.6248, 0.6, 0.6248, 0.6, 0.6139, 0.7, 0.6139, 0.2, 0.6248, 0.1, 0.6248, 0.1, 0.6248, 0.2, 0.6248, 0.625, 0.394, 0.625, 0.4406, 0.625, 0.5, 0.625, 0.4113, 0.625, 0.3475, 0.625, 0.3094, 0.625, 0.25, 0.625, 0.3226, 0.625, 0.4406, 0.625, 0.4406, 0.625, 0.5, 0.625, 0.5, 0.625, 0.3094, 0.625, 0.3094, 0.625, 0.25, 0.625, 0.25, 0.625, 0.3475, 0.625, 0.3094, 0.625, 0.3094, 0.625, 0.3475, 0.625, 0.3475, 0.625, 0.3094, 0.625, 0.3094, 0.625, 0.3475, 0.625, 0.3094, 0.625, 0.3094, 0.625, 0.3094, 0.625, 0.3094, 0.625, 0.394, 0.625, 0.4406, 0.625, 0.4406, 0.625, 0.394, 0.625, 0.9026, 0.625, 0.9409, 0.625, 1.0, 0.625, 0.9274, 0.625, 0.8559, 0.625, 0.8091, 0.625, 0.75, 0.625, 0.8387, 0.625, 0.8091, 0.625, 0.8091, 0.625, 0.75, 0.625, 0.75, 0.625, 0.9409, 0.625, 0.9409, 0.625, 1.0, 0.625, 1.0, 0.625, 0.8559, 0.625, 0.8091, 0.625, 0.8091, 0.625, 0.8559, 0.625, 0.9026, 0.625, 0.9409, 0.625, 0.9409, 0.625, 0.9026, 0.625, 0.8091, 0.625, 0.8091, 0.625, 0.8091, 0.625, 0.8091, 0.625, 0.8559, 0.625, 0.8091, 0.625, 0.8091, 0.625, 0.8559, 0.625, 0.9409, 0.625, 0.9026, 0.625, 0.9026, 0.625, 0.9409, 0.625, 0.8559, 0.625, 0.9026, 0.625, 0.9026, 0.625, 0.8559, 0.625, 0.9409, 0.625, 0.9026, 0.625, 0.9026, 0.625, 0.9409, 0.625, 0.9409, 0.625, 0.9026, 0.625, 0.9274, 0.625, 1.0, 0.625, 0.8559, 0.625, 0.9026, 0.625, 0.9274, 0.625, 0.8387, 0.625, 0.3094, 0.625, 0.3475, 0.625, 0.3475, 0.625, 0.3094, 0.625, 0.394, 0.625, 0.3475, 0.625, 0.3475, 0.625, 0.394, 0.625, 0.394, 0.625, 0.3475, 0.625, 0.3475, 0.625, 0.394, 0.625, 0.394, 0.625, 0.3475, 0.625, 0.3226, 0.625, 0.4113, 0.625, 0.3094, 0.625, 0.3475, 0.625, 0.3226, 0.625, 0.25, 0.625, 0.4113, 0.625, 0.3226, 0.625, 0.3226, 0.625, 0.4113, 0.625, 1.0, 0.625, 0.9274, 0.625, 0.9274, 0.625, 1.0, 0.7234, 0.7166, 0.7884, 0.7166, 0.8024, 0.75, 0.7137, 0.75, 0.8416, 0.5334, 0.7884, 0.5334, 0.8024, 0.5, 0.875, 0.5, 0.7234, 0.7166, 0.7884, 0.7166, 0.7884, 0.7166, 0.7234, 0.7166, 0.8416, 0.5334, 0.7884, 0.5334, 0.7884, 0.5334, 0.8416, 0.5334, 0.7234, 0.5334, 0.7884, 0.5334, 0.7884, 0.7166, 0.7234, 0.7166, 0.4217, 0.8387, 0.4593, 0.8387, 0.4593, 0.9274, 0.4217, 0.9274, 0.4217, 0.25, 0.4593, 0.25, 0.4593, 0.3226, 0.4217, 0.3226, 0.4726, 0.2659, 0.5431, 0.264, 0.5431, 0.264, 0.4726, 0.2659, 0.4593, 0.8387, 0.5435, 0.8387, 0.5435, 0.9274, 0.4593, 0.9274, 0.125, 0.5, 0.1976, 0.5, 0.1976, 0.75, 0.125, 0.75, 0.5435, 0.8387, 0.625, 0.8387, 0.625, 0.9274, 0.5435, 0.9274, 0.4726, 0.3068, 0.4726, 0.2659, 0.4726, 0.2659, 0.4726, 0.3068, 0.5438, 0.8149, 0.4824, 0.8117, 0.4824, 0.8117, 0.5438, 0.8149, 0.5428, 0.7745, 0.6029, 0.7803, 0.6029, 0.7803, 0.5428, 0.7745, 0.4217, 0.75, 0.4593, 0.75, 0.4593, 0.8387, 0.4217, 0.8387, 0.6584, 0.5334, 0.7234, 0.5334, 0.7234, 0.7166, 0.6584, 0.7166, 0.6584, 0.7166, 0.7234, 0.7166, 0.7234, 0.7166, 0.6584, 0.7166, 0.6584, 0.7166, 0.7234, 0.7166, 0.7137, 0.75, 0.625, 0.75, 0.625, 0.5, 0.625, 0.4113, 0.625, 0.4113, 0.625, 0.5, 0.625, 0.4406, 0.625, 0.394, 0.625, 0.4113, 0.625, 0.5, 0.625, 0.4406, 0.625, 0.394, 0.625, 0.394, 0.625, 0.4406, 0.625, 0.4406, 0.625, 0.394, 0.625, 0.394, 0.625, 0.4406, 0.625, 0.8091, 0.625, 0.8559, 0.625, 0.8387, 0.625, 0.75, 0.625, 0.8091, 0.625, 0.8559, 0.625, 0.8559, 0.625, 0.8091, 0.625, 0.9026, 0.625, 0.8559, 0.625, 0.8559, 0.625, 0.9026, 0.625, 0.9026, 0.625, 0.8559, 0.625, 0.8559, 0.625, 0.9026, 0.625, 0.9026, 0.625, 0.8559, 0.625, 0.8387, 0.625, 0.9274, 0.625, 0.3475, 0.625, 0.394, 0.625, 0.394, 0.625, 0.3475, 0.625, 0.3475, 0.625, 0.394, 0.625, 0.4113, 0.625, 0.3226, 0.625, 0.9274, 0.625, 0.8387, 0.625, 0.8387, 0.625, 0.9274, 0.7884, 0.5334, 0.7234, 0.5334, 0.7137, 0.5, 0.8024, 0.5, 0.7884, 0.5334, 0.7234, 0.5334, 0.7234, 0.5334, 0.7884, 0.5334, 0.4217, 0.3226, 0.4593, 0.3226, 0.4593, 0.4113, 0.4217, 0.4113, 0.4593, 0.3226, 0.5435, 0.3226, 0.5435, 0.4113, 0.4593, 0.4113, 0.1976, 0.5, 0.2863, 0.5, 0.2863, 0.75, 0.1976, 0.75, 0.5435, 0.3226, 0.625, 0.3226, 0.625, 0.4113, 0.5435, 0.4113, 0.6022, 0.4689, 0.6022, 0.4418, 0.625, 0.4113, 0.625, 0.5, 0.5428, 0.4748, 0.6022, 0.4689, 0.625, 0.5, 0.5435, 0.5, 0.4831, 0.472, 0.5428, 0.4748, 0.5435, 0.5, 0.4593, 0.5, 0.4831, 0.4391, 0.4831, 0.472, 0.4593, 0.5, 0.4593, 0.4113, 0.5441, 0.436, 0.4831, 0.4391, 0.4593, 0.4113, 0.5435, 0.4113, 0.6022, 0.4418, 0.5441, 0.436, 0.5435, 0.4113, 0.625, 0.4113, 0.5441, 0.436, 0.6022, 0.4418, 0.6022, 0.4689, 0.5428, 0.4748, 0.4831, 0.4391, 0.5441, 0.436, 0.5428, 0.4748, 0.4831, 0.472, 0.6022, 0.4418, 0.6022, 0.4689, 0.6022, 0.4689, 0.6022, 0.4418, 0.5441, 0.436, 0.6022, 0.4418, 0.6022, 0.4418, 0.5441, 0.436, 0.4831, 0.472, 0.4831, 0.4391, 0.4831, 0.4391, 0.4831, 0.472, 0.6022, 0.4689, 0.5428, 0.4748, 0.5428, 0.4748, 0.6022, 0.4689, 0.6123, 0.2679, 0.5431, 0.264, 0.5435, 0.25, 0.625, 0.25, 0.5431, 0.264, 0.4726, 0.2659, 0.4593, 0.25, 0.5435, 0.25, 0.6123, 0.3049, 0.6123, 0.2679, 0.625, 0.25, 0.625, 0.3226, 0.4726, 0.2659, 0.4726, 0.3068, 0.4593, 0.3226, 0.4593, 0.25, 0.4726, 0.3068, 0.544, 0.3087, 0.5435, 0.3226, 0.4593, 0.3226, 0.544, 0.3087, 0.6123, 0.3049, 0.625, 0.3226, 0.5435, 0.3226, 0.4726, 0.2659, 0.5431, 0.264, 0.544, 0.3087, 0.4726, 0.3068, 0.5431, 0.264, 0.6123, 0.2679, 0.6123, 0.3049, 0.544, 0.3087, 0.544, 0.3087, 0.4726, 0.3068, 0.4726, 0.3068, 0.544, 0.3087, 0.6123, 0.2679, 0.6123, 0.3049, 0.6123, 0.3049, 0.6123, 0.2679, 0.5431, 0.264, 0.6123, 0.2679, 0.6123, 0.2679, 0.5431, 0.264, 0.6123, 0.3049, 0.544, 0.3087, 0.544, 0.3087, 0.6123, 0.3049, 0.6029, 0.7803, 0.5428, 0.7745, 0.5435, 0.75, 0.625, 0.75, 0.5428, 0.7745, 0.4824, 0.7773, 0.4593, 0.75, 0.5435, 0.75, 0.6029, 0.809, 0.6029, 0.7803, 0.625, 0.75, 0.625, 0.8387, 0.4824, 0.7773, 0.4824, 0.8117, 0.4593, 0.8387, 0.4593, 0.75, 0.5438, 0.8149, 0.6029, 0.809, 0.625, 0.8387, 0.5435, 0.8387, 0.4824, 0.8117, 0.5438, 0.8149, 0.5435, 0.8387, 0.4593, 0.8387, 0.5428, 0.7745, 0.6029, 0.7803, 0.6029, 0.809, 0.5438, 0.8149, 0.4824, 0.7773, 0.5428, 0.7745, 0.5438, 0.8149, 0.4824, 0.8117, 0.4824, 0.8117, 0.4824, 0.7773, 0.4824, 0.7773, 0.4824, 0.8117, 0.4824, 0.7773, 0.5428, 0.7745, 0.5428, 0.7745, 0.4824, 0.7773, 0.6029, 0.809, 0.5438, 0.8149, 0.5438, 0.8149, 0.6029, 0.809, 0.6029, 0.7803, 0.6029, 0.809, 0.6029, 0.809, 0.6029, 0.7803, 0.543, 0.9812, 0.608, 0.9763, 0.625, 1.0, 0.5435, 1.0, 0.608, 0.9763, 0.608, 0.9508, 0.625, 0.9274, 0.625, 1.0, 0.477, 0.9788, 0.543, 0.9812, 0.5435, 1.0, 0.4593, 1.0, 0.477, 0.9484, 0.477, 0.9788, 0.4593, 1.0, 0.4593, 0.9274, 0.5441, 0.946, 0.477, 0.9484, 0.4593, 0.9274, 0.5435, 0.9274, 0.608, 0.9508, 0.5441, 0.946, 0.5435, 0.9274, 0.625, 0.9274, 0.5441, 0.946, 0.608, 0.9508, 0.608, 0.9763, 0.543, 0.9812, 0.477, 0.9484, 0.5441, 0.946, 0.543, 0.9812, 0.477, 0.9788, 0.543, 0.9812, 0.477, 0.9788, 0.477, 0.9788, 0.543, 0.9812, 0.608, 0.9763, 0.543, 0.9812, 0.543, 0.9812, 0.608, 0.9763, 0.5441, 0.946, 0.608, 0.9508, 0.608, 0.9508, 0.5441, 0.946, 0.477, 0.9788, 0.477, 0.9484, 0.477, 0.9484, 0.477, 0.9788, 0.375, 0.3226, 0.4011, 0.3226, 0.4011, 0.4113, 0.375, 0.4113, 0.375, 0.75, 0.4011, 0.75, 0.4011, 0.8387, 0.375, 0.8387, 0.375, 0.25, 0.4011, 0.25, 0.4011, 0.3226, 0.375, 0.3226, 0.375, 0.8387, 0.4011, 0.8387, 0.4011, 0.9274, 0.375, 0.9274, 0.375, 0.9274, 0.4011, 0.9274, 0.4011, 1.0, 0.375, 1.0, 0.375, 0.5, 0.4011, 0.5, 0.4011, 0.75, 0.375, 0.75, 0.375, 0.4113, 0.4011, 0.4113, 0.4011, 0.5, 0.375, 0.5, 0.375, 0.0, 0.4011, 0.0, 0.4011, 0.25, 0.375, 0.25, 0.4217, 0.25, 0.4217, 0.3226, 0.4217, 0.3226, 0.4217, 0.25, 0.4011, 0.9274, 0.4011, 0.8387, 0.4011, 0.8387, 0.4011, 0.9274, 0.4217, 0.75, 0.4217, 0.8387, 0.4217, 0.8387, 0.4217, 0.75, 0.4011, 0.3226, 0.4011, 0.25, 0.4011, 0.25, 0.4011, 0.3226, 0.4217, 0.3226, 0.4217, 0.4113, 0.4217, 0.4113, 0.4217, 0.3226, 0.4011, 0.8387, 0.4011, 0.75, 0.4011, 0.75, 0.4011, 0.8387, 0.4217, 0.0, 0.4217, 0.25, 0.4217, 0.25, 0.4217, 0.0, 0.4011, 0.4113, 0.4011, 0.3226, 0.4011, 0.3226, 0.4011, 0.4113, 0.4011, 0.3226, 0.4217, 0.3226, 0.4217, 0.4113, 0.4011, 0.4113, 0.4011, 0.75, 0.4217, 0.75, 0.4217, 0.8387, 0.4011, 0.8387, 0.4011, 0.25, 0.4217, 0.25, 0.4217, 0.3226, 0.4011, 0.3226, 0.4011, 0.8387, 0.4217, 0.8387, 0.4217, 0.9274, 0.4011, 0.9274, 0.4011, 0.9274, 0.4217, 0.9274, 0.4217, 1.0, 0.4011, 1.0, 0.4011, 0.5, 0.4217, 0.5, 0.4217, 0.75, 0.4011, 0.75, 0.4011, 0.4113, 0.4217, 0.4113, 0.4217, 0.5, 0.4011, 0.5, 0.4011, 0.0, 0.4217, 0.0, 0.4217, 0.25, 0.4011, 0.25, 0.4011, 1.0, 0.4011, 0.9274, 0.4011, 0.9274, 0.4011, 1.0, 0.4217, 0.8387, 0.4217, 0.9274, 0.4217, 0.9274, 0.4217, 0.8387, 0.4011, 0.75, 0.4011, 0.5, 0.4011, 0.5, 0.4011, 0.75, 0.4217, 0.9274, 0.4217, 1.0, 0.4217, 1.0, 0.4217, 0.9274, 0.4011, 0.5, 0.4011, 0.4113, 0.4011, 0.4113, 0.4011, 0.5, 0.4217, 0.5, 0.4217, 0.75, 0.4217, 0.75, 0.4217, 0.5, 0.4011, 0.25, 0.4011, 0.0, 0.4011, 0.0, 0.4011, 0.25, 0.4217, 0.4113, 0.4217, 0.5, 0.4217, 0.5, 0.4217, 0.4113])
me_cube_001.materials.append(mat_material_001)
me_cube_001.materials.append(mat_material_002)
me_cube_001.update()

# ---- objects
ob_pillar = bpy.data.objects.new('Pillar', me_cube_001)

# ---- transforms, parenting, visibility, modifiers, constraints
ob_pillar.location = (0.0, 0.0, 0.0)

# ---- collection membership
col_collection.objects.link(ob_pillar)

# ---- scene / render settings (as saved in the file)
scene.frame_start = 1; scene.frame_end = 250; scene.frame_set(1)
scene.render.engine = 'BLENDER_EEVEE_NEXT'
scene.cycles.sampling_pattern = 'TABULATED_SOBOL'
scene.cycles.use_light_tree = False
scene.view_settings.view_transform = 'Filmic'
bpy.context.view_layer.update()

# ---- added for rendering (the .blend has no active camera and no usable light): camera, sun
cam_auto = bpy.data.cameras.new('AutoCamera')
cam_auto.lens = 50.0
cam_auto.sensor_width = 36.0
cam_auto.clip_end = 1000.0
ob_auto_camera = bpy.data.objects.new('AutoCamera', cam_auto)
scene.collection.objects.link(ob_auto_camera)
ob_auto_camera.location = (1.30175, -1.55742, 1.66529)
ob_auto_camera.rotation_euler = (1.09748, -7.21219e-08, 0.694738)
scene.camera = ob_auto_camera
light_auto_sun = bpy.data.lights.new('AutoSun', 'SUN')
light_auto_sun.energy = 3.0
light_auto_sun.angle = 0.0523599
ob_auto_sun = bpy.data.objects.new('AutoSun', light_auto_sun)
scene.collection.objects.link(ob_auto_sun)
ob_auto_sun.rotation_euler = (0.872665, 0.174533, 0.523599)
bpy.context.view_layer.update()
